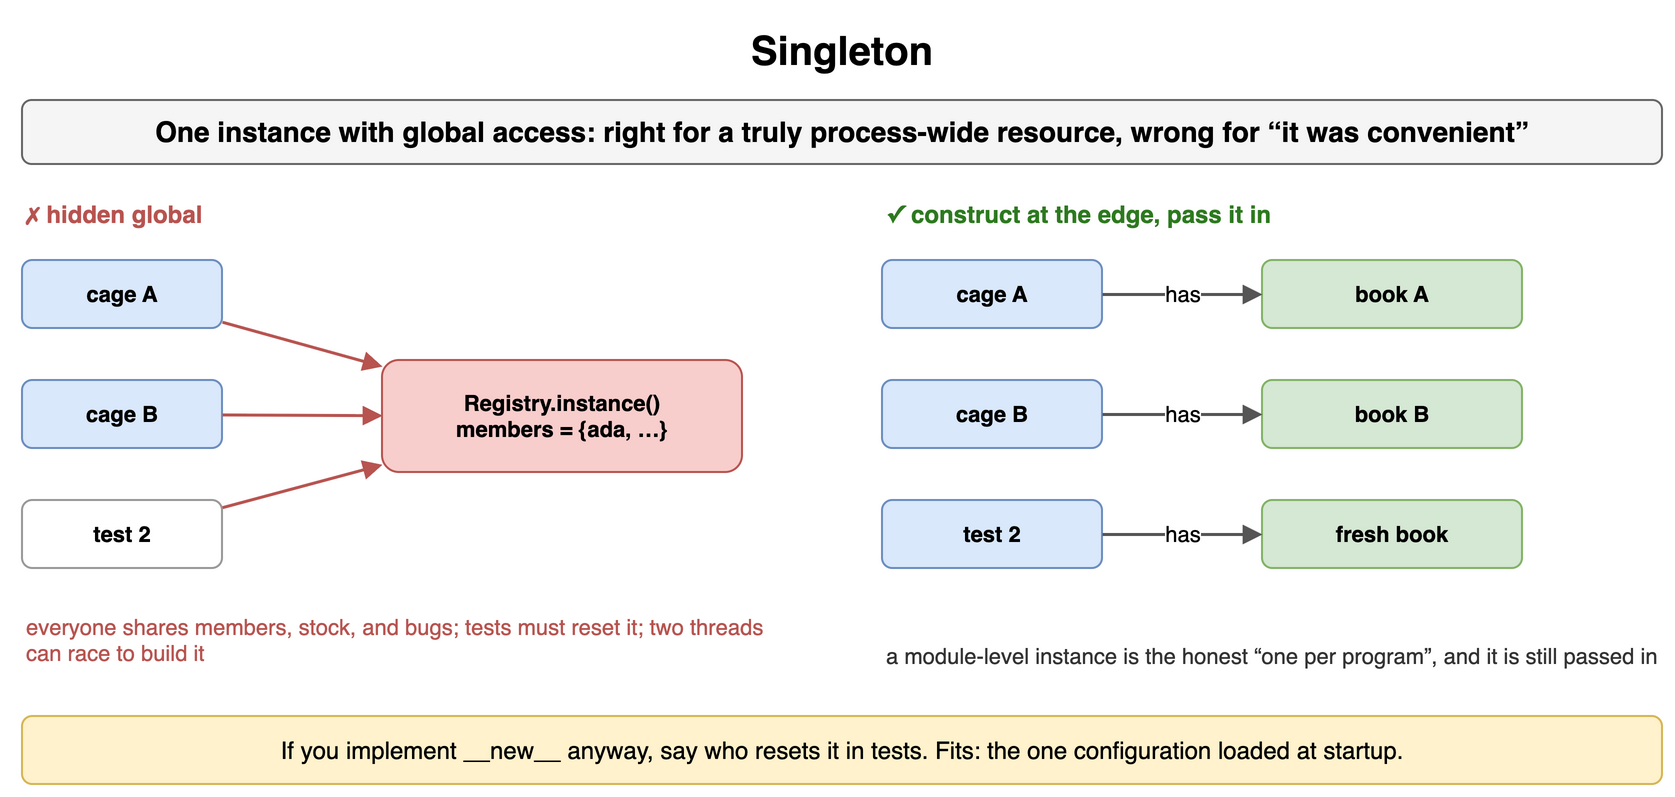

The diagram above was exported from draw.io. Its source (the exported page's mxGraphModel, read from the mxfile embedded in the PNG):
<mxGraphModel dx="900" dy="406" grid="1" gridSize="10" guides="1" tooltips="1" connect="1" arrows="1" fold="1" page="1" pageScale="1" pageWidth="900" pageHeight="406" math="0" shadow="0">
  <root>
    <mxCell id="0" />
    <mxCell id="1" parent="0" />
    <mxCell id="c111" value="Singleton" style="text;html=1;align=center;verticalAlign=middle;whiteSpace=wrap;fontSize=20;fontStyle=1;" vertex="1" parent="1">
      <mxGeometry x="40" y="10" width="820" height="30" as="geometry" />
    </mxCell>
    <mxCell id="c112" value="One instance with global access: right for a truly process-wide resource, wrong for “it was convenient”" style="rounded=1;whiteSpace=wrap;html=1;fillColor=#f5f5f5;strokeColor=#666666;fontStyle=1;fontSize=14;" vertex="1" parent="1">
      <mxGeometry x="40" y="50" width="820" height="32" as="geometry" />
    </mxCell>
    <mxCell id="c113" value="✗ hidden global" style="text;html=1;whiteSpace=wrap;fontSize=11;align=left;verticalAlign=middle;fontSize=12;fontColor=#b85450;fontStyle=1;" vertex="1" parent="1">
      <mxGeometry x="40" y="98" width="380" height="18" as="geometry" />
    </mxCell>
    <mxCell id="c114" value="cage A" style="rounded=1;whiteSpace=wrap;html=1;fillColor=#dae8fc;strokeColor=#6c8ebf;fontSize=11;align=center;fontStyle=1;" vertex="1" parent="1">
      <mxGeometry x="40" y="130" width="100" height="34" as="geometry" />
    </mxCell>
    <mxCell id="c115" value="cage B" style="rounded=1;whiteSpace=wrap;html=1;fillColor=#dae8fc;strokeColor=#6c8ebf;fontSize=11;align=center;fontStyle=1;" vertex="1" parent="1">
      <mxGeometry x="40" y="190" width="100" height="34" as="geometry" />
    </mxCell>
    <mxCell id="c116" value="test 2" style="rounded=1;whiteSpace=wrap;html=1;fillColor=#ffffff;strokeColor=#999999;fontSize=11;align=center;fontStyle=1;" vertex="1" parent="1">
      <mxGeometry x="40" y="250" width="100" height="34" as="geometry" />
    </mxCell>
    <mxCell id="c117" value="Registry.instance()&lt;br&gt;members = {ada, …}" style="rounded=1;whiteSpace=wrap;html=1;fillColor=#f8cecc;strokeColor=#b85450;fontSize=11;align=center;fontStyle=1;" vertex="1" parent="1">
      <mxGeometry x="220" y="180" width="180" height="56" as="geometry" />
    </mxCell>
    <mxCell id="c118" value="" style="endArrow=block;endSize=6;html=1;strokeWidth=1.5;strokeColor=#b85450;fontSize=11;labelBackgroundColor=#ffffff;fontColor=#b85450;fontStyle=1;" edge="1" parent="1" source="c114" target="c117">
      <mxGeometry relative="1" as="geometry" />
    </mxCell>
    <mxCell id="c119" value="" style="endArrow=block;endSize=6;html=1;strokeWidth=1.5;strokeColor=#b85450;fontSize=11;labelBackgroundColor=#ffffff;fontColor=#b85450;fontStyle=1;" edge="1" parent="1" source="c115" target="c117">
      <mxGeometry relative="1" as="geometry" />
    </mxCell>
    <mxCell id="c1110" value="" style="endArrow=block;endSize=6;html=1;strokeWidth=1.5;strokeColor=#b85450;fontSize=11;labelBackgroundColor=#ffffff;fontColor=#b85450;fontStyle=1;" edge="1" parent="1" source="c116" target="c117">
      <mxGeometry relative="1" as="geometry" />
    </mxCell>
    <mxCell id="c1111" value="everyone shares members, stock, and bugs; tests must reset it; two threads can race to build it" style="text;html=1;whiteSpace=wrap;fontSize=11;align=left;verticalAlign=middle;fontSize=11;fontColor=#b85450;" vertex="1" parent="1">
      <mxGeometry x="40" y="300" width="380" height="40" as="geometry" />
    </mxCell>
    <mxCell id="c1112" value="✓ construct at the edge, pass it in" style="text;html=1;whiteSpace=wrap;fontSize=11;align=left;verticalAlign=middle;fontSize=12;fontColor=#2d7a1f;fontStyle=1;" vertex="1" parent="1">
      <mxGeometry x="470" y="98" width="390" height="18" as="geometry" />
    </mxCell>
    <mxCell id="c1113" value="cage A" style="rounded=1;whiteSpace=wrap;html=1;fillColor=#dae8fc;strokeColor=#6c8ebf;fontSize=11;align=center;fontStyle=1;" vertex="1" parent="1">
      <mxGeometry x="470" y="130" width="110" height="34" as="geometry" />
    </mxCell>
    <mxCell id="c1114" value="book A" style="rounded=1;whiteSpace=wrap;html=1;fillColor=#d5e8d4;strokeColor=#82b366;fontSize=11;align=center;fontStyle=1;" vertex="1" parent="1">
      <mxGeometry x="660" y="130" width="130" height="34" as="geometry" />
    </mxCell>
    <mxCell id="c1115" value="has" style="endArrow=block;endSize=6;html=1;strokeWidth=1.5;strokeColor=#555555;fontSize=11;labelBackgroundColor=#ffffff;" edge="1" parent="1" source="c1113" target="c1114">
      <mxGeometry relative="1" as="geometry" />
    </mxCell>
    <mxCell id="c1116" value="cage B" style="rounded=1;whiteSpace=wrap;html=1;fillColor=#dae8fc;strokeColor=#6c8ebf;fontSize=11;align=center;fontStyle=1;" vertex="1" parent="1">
      <mxGeometry x="470" y="190" width="110" height="34" as="geometry" />
    </mxCell>
    <mxCell id="c1117" value="book B" style="rounded=1;whiteSpace=wrap;html=1;fillColor=#d5e8d4;strokeColor=#82b366;fontSize=11;align=center;fontStyle=1;" vertex="1" parent="1">
      <mxGeometry x="660" y="190" width="130" height="34" as="geometry" />
    </mxCell>
    <mxCell id="c1118" value="has" style="endArrow=block;endSize=6;html=1;strokeWidth=1.5;strokeColor=#555555;fontSize=11;labelBackgroundColor=#ffffff;" edge="1" parent="1" source="c1116" target="c1117">
      <mxGeometry relative="1" as="geometry" />
    </mxCell>
    <mxCell id="c1119" value="test 2" style="rounded=1;whiteSpace=wrap;html=1;fillColor=#dae8fc;strokeColor=#6c8ebf;fontSize=11;align=center;fontStyle=1;" vertex="1" parent="1">
      <mxGeometry x="470" y="250" width="110" height="34" as="geometry" />
    </mxCell>
    <mxCell id="c1120" value="fresh book" style="rounded=1;whiteSpace=wrap;html=1;fillColor=#d5e8d4;strokeColor=#82b366;fontSize=11;align=center;fontStyle=1;" vertex="1" parent="1">
      <mxGeometry x="660" y="250" width="130" height="34" as="geometry" />
    </mxCell>
    <mxCell id="c1121" value="has" style="endArrow=block;endSize=6;html=1;strokeWidth=1.5;strokeColor=#555555;fontSize=11;labelBackgroundColor=#ffffff;" edge="1" parent="1" source="c1119" target="c1120">
      <mxGeometry relative="1" as="geometry" />
    </mxCell>
    <mxCell id="c1122" value="a module-level instance is the honest “one per program”, and it is still passed in" style="text;html=1;whiteSpace=wrap;fontSize=11;align=left;verticalAlign=middle;fontSize=11;fontColor=#333333;" vertex="1" parent="1">
      <mxGeometry x="470" y="310" width="390" height="36" as="geometry" />
    </mxCell>
    <mxCell id="c1123" value="If you implement __new__ anyway, say who resets it in tests. Fits: the one configuration loaded at startup." style="rounded=1;whiteSpace=wrap;html=1;fillColor=#fff2cc;strokeColor=#d6b656;fontSize=12;align=center;" vertex="1" parent="1">
      <mxGeometry x="40" y="358" width="820" height="34" as="geometry" />
    </mxCell>
  </root>
</mxGraphModel>